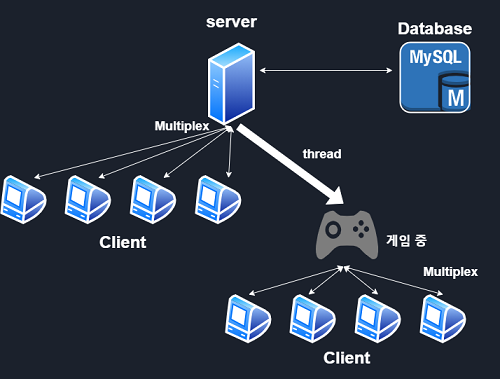

The diagram above was exported from draw.io. Its source (the exported page's mxGraphModel, read from the mxfile embedded in the PNG):
<mxGraphModel dx="780" dy="650" grid="1" gridSize="10" guides="1" tooltips="1" connect="1" arrows="1" fold="1" page="1" pageScale="1" pageWidth="827" pageHeight="1169" background="#1B212C" math="0" shadow="0">
  <root>
    <mxCell id="0" />
    <mxCell id="1" parent="0" />
    <mxCell id="KrHuBXoRpSth6Vf_zPqy-1" value="" style="aspect=fixed;perimeter=ellipsePerimeter;html=1;align=center;shadow=0;dashed=0;spacingTop=3;image;image=img/lib/active_directory/mac_client.svg;" parent="1" vertex="1">
      <mxGeometry x="70.5" y="310" width="66" height="70" as="geometry" />
    </mxCell>
    <mxCell id="KrHuBXoRpSth6Vf_zPqy-3" value="" style="aspect=fixed;perimeter=ellipsePerimeter;html=1;align=center;shadow=0;dashed=0;spacingTop=3;image;image=img/lib/active_directory/mac_client.svg;" parent="1" vertex="1">
      <mxGeometry x="255.5" y="310" width="66" height="70" as="geometry" />
    </mxCell>
    <mxCell id="KrHuBXoRpSth6Vf_zPqy-5" value="&lt;h1&gt;Client&lt;/h1&gt;" style="text;html=1;strokeColor=none;fillColor=none;align=center;verticalAlign=middle;whiteSpace=wrap;rounded=0;fontColor=#FFFFFF;" parent="1" vertex="1">
      <mxGeometry x="210" y="385" width="70" height="40" as="geometry" />
    </mxCell>
    <mxCell id="KrHuBXoRpSth6Vf_zPqy-11" value="&lt;h2&gt;Multiplex&lt;/h2&gt;" style="text;html=1;strokeColor=none;fillColor=none;align=center;verticalAlign=middle;whiteSpace=wrap;rounded=0;fontColor=#FFFFFF;" parent="1" vertex="1">
      <mxGeometry x="310" y="230" width="40" height="20" as="geometry" />
    </mxCell>
    <mxCell id="KrHuBXoRpSth6Vf_zPqy-12" value="" style="aspect=fixed;perimeter=ellipsePerimeter;html=1;align=center;shadow=0;dashed=0;spacingTop=3;image;image=img/lib/active_directory/mac_client.svg;" parent="1" vertex="1">
      <mxGeometry x="162.5" y="310" width="66" height="70" as="geometry" />
    </mxCell>
    <mxCell id="KrHuBXoRpSth6Vf_zPqy-13" value="" style="aspect=fixed;perimeter=ellipsePerimeter;html=1;align=center;shadow=0;dashed=0;spacingTop=3;image;image=img/lib/active_directory/mac_client.svg;" parent="1" vertex="1">
      <mxGeometry x="348.5" y="310" width="66" height="70" as="geometry" />
    </mxCell>
    <mxCell id="KrHuBXoRpSth6Vf_zPqy-15" value="" style="endArrow=classic;startArrow=classic;html=1;exitX=0.75;exitY=0;exitDx=0;exitDy=0;strokeColor=#FFFFFF;" parent="1" source="KrHuBXoRpSth6Vf_zPqy-3" edge="1">
      <mxGeometry width="50" height="50" relative="1" as="geometry">
        <mxPoint x="290" y="400" as="sourcePoint" />
        <mxPoint x="400" y="240" as="targetPoint" />
      </mxGeometry>
    </mxCell>
    <mxCell id="KrHuBXoRpSth6Vf_zPqy-16" value="" style="endArrow=classic;startArrow=classic;html=1;exitX=0.75;exitY=0;exitDx=0;exitDy=0;strokeColor=#FFFFFF;" parent="1" source="KrHuBXoRpSth6Vf_zPqy-1" edge="1">
      <mxGeometry width="50" height="50" relative="1" as="geometry">
        <mxPoint x="120" y="300" as="sourcePoint" />
        <mxPoint x="400" y="240" as="targetPoint" />
      </mxGeometry>
    </mxCell>
    <mxCell id="KrHuBXoRpSth6Vf_zPqy-17" value="" style="endArrow=classic;startArrow=classic;html=1;exitX=0.75;exitY=0;exitDx=0;exitDy=0;strokeColor=#FFFFFF;" parent="1" source="KrHuBXoRpSth6Vf_zPqy-12" edge="1">
      <mxGeometry width="50" height="50" relative="1" as="geometry">
        <mxPoint x="200" y="400" as="sourcePoint" />
        <mxPoint x="400" y="240" as="targetPoint" />
      </mxGeometry>
    </mxCell>
    <mxCell id="KrHuBXoRpSth6Vf_zPqy-18" value="" style="endArrow=classic;startArrow=classic;html=1;exitX=0.75;exitY=0;exitDx=0;exitDy=0;strokeColor=#FFFFFF;" parent="1" source="KrHuBXoRpSth6Vf_zPqy-13" edge="1">
      <mxGeometry width="50" height="50" relative="1" as="geometry">
        <mxPoint x="390" y="400" as="sourcePoint" />
        <mxPoint x="400" y="240" as="targetPoint" />
      </mxGeometry>
    </mxCell>
    <mxCell id="KrHuBXoRpSth6Vf_zPqy-20" value="&lt;h1&gt;server&lt;/h1&gt;" style="text;html=1;strokeColor=none;fillColor=none;align=center;verticalAlign=middle;whiteSpace=wrap;rounded=0;fontColor=#FFFFFF;" parent="1" vertex="1">
      <mxGeometry x="350" y="70" width="101" height="40" as="geometry" />
    </mxCell>
    <mxCell id="KrHuBXoRpSth6Vf_zPqy-21" value="" style="shadow=0;dashed=0;html=1;strokeColor=none;labelPosition=center;verticalLabelPosition=bottom;verticalAlign=top;align=center;shape=mxgraph.mscae.general.game_controller;fillColor=#7D7D7D;" parent="1" vertex="1">
      <mxGeometry x="520" y="360" width="90" height="70" as="geometry" />
    </mxCell>
    <mxCell id="KrHuBXoRpSth6Vf_zPqy-22" value="" style="shape=flexArrow;endArrow=classic;html=1;strokeColor=#FFFFFF;fillColor=#ffffff;" parent="1" edge="1">
      <mxGeometry width="50" height="50" relative="1" as="geometry">
        <mxPoint x="410" y="240" as="sourcePoint" />
        <mxPoint x="560" y="350" as="targetPoint" />
      </mxGeometry>
    </mxCell>
    <mxCell id="KrHuBXoRpSth6Vf_zPqy-23" value="&lt;h2&gt;thread&lt;/h2&gt;" style="text;html=1;align=center;verticalAlign=middle;whiteSpace=wrap;rounded=0;fontColor=#FFFFFF;" parent="1" vertex="1">
      <mxGeometry x="510" y="270" width="40" height="20" as="geometry" />
    </mxCell>
    <mxCell id="KrHuBXoRpSth6Vf_zPqy-24" value="" style="aspect=fixed;perimeter=ellipsePerimeter;html=1;align=center;shadow=0;dashed=0;spacingTop=3;image;image=img/lib/active_directory/mac_client.svg;" parent="1" vertex="1">
      <mxGeometry x="391.5" y="480" width="66" height="70" as="geometry" />
    </mxCell>
    <mxCell id="KrHuBXoRpSth6Vf_zPqy-25" value="" style="aspect=fixed;perimeter=ellipsePerimeter;html=1;align=center;shadow=0;dashed=0;spacingTop=3;image;image=img/lib/active_directory/mac_client.svg;" parent="1" vertex="1">
      <mxGeometry x="576.5" y="480" width="66" height="70" as="geometry" />
    </mxCell>
    <mxCell id="KrHuBXoRpSth6Vf_zPqy-26" value="" style="aspect=fixed;perimeter=ellipsePerimeter;html=1;align=center;shadow=0;dashed=0;spacingTop=3;image;image=img/lib/active_directory/mac_client.svg;" parent="1" vertex="1">
      <mxGeometry x="483.5" y="480" width="66" height="70" as="geometry" />
    </mxCell>
    <mxCell id="KrHuBXoRpSth6Vf_zPqy-27" value="" style="aspect=fixed;perimeter=ellipsePerimeter;html=1;align=center;shadow=0;dashed=0;spacingTop=3;image;image=img/lib/active_directory/mac_client.svg;" parent="1" vertex="1">
      <mxGeometry x="669.5" y="480" width="66" height="70" as="geometry" />
    </mxCell>
    <mxCell id="KrHuBXoRpSth6Vf_zPqy-28" value="" style="endArrow=classic;startArrow=classic;html=1;exitX=0.5;exitY=0;exitDx=0;exitDy=0;strokeColor=#FFFFFF;" parent="1" source="KrHuBXoRpSth6Vf_zPqy-24" edge="1">
      <mxGeometry width="50" height="50" relative="1" as="geometry">
        <mxPoint x="70" y="620" as="sourcePoint" />
        <mxPoint x="560" y="440" as="targetPoint" />
      </mxGeometry>
    </mxCell>
    <mxCell id="KrHuBXoRpSth6Vf_zPqy-29" value="" style="endArrow=classic;startArrow=classic;html=1;strokeColor=#FFFFFF;" parent="1" edge="1">
      <mxGeometry width="50" height="50" relative="1" as="geometry">
        <mxPoint x="510" y="480" as="sourcePoint" />
        <mxPoint x="560" y="440" as="targetPoint" />
      </mxGeometry>
    </mxCell>
    <mxCell id="KrHuBXoRpSth6Vf_zPqy-30" value="" style="endArrow=classic;startArrow=classic;html=1;exitX=0.5;exitY=0;exitDx=0;exitDy=0;strokeColor=#FFFFFF;" parent="1" source="KrHuBXoRpSth6Vf_zPqy-25" edge="1">
      <mxGeometry width="50" height="50" relative="1" as="geometry">
        <mxPoint x="445" y="500" as="sourcePoint" />
        <mxPoint x="560" y="440" as="targetPoint" />
      </mxGeometry>
    </mxCell>
    <mxCell id="KrHuBXoRpSth6Vf_zPqy-31" value="" style="endArrow=classic;startArrow=classic;html=1;exitX=0.5;exitY=0;exitDx=0;exitDy=0;strokeColor=#FFFFFF;" parent="1" source="KrHuBXoRpSth6Vf_zPqy-27" edge="1">
      <mxGeometry width="50" height="50" relative="1" as="geometry">
        <mxPoint x="455" y="510" as="sourcePoint" />
        <mxPoint x="560" y="440" as="targetPoint" />
      </mxGeometry>
    </mxCell>
    <mxCell id="KrHuBXoRpSth6Vf_zPqy-32" value="&lt;h2&gt;게임 중&lt;/h2&gt;" style="text;html=1;strokeColor=none;fillColor=none;align=center;verticalAlign=middle;whiteSpace=wrap;rounded=0;fontColor=#FFFFFF;" parent="1" vertex="1">
      <mxGeometry x="610" y="395" width="81" height="20" as="geometry" />
    </mxCell>
    <mxCell id="KrHuBXoRpSth6Vf_zPqy-33" value="&lt;h2&gt;Multiplex&lt;/h2&gt;" style="text;html=1;strokeColor=none;fillColor=none;align=center;verticalAlign=middle;whiteSpace=wrap;rounded=0;fontColor=#FFFFFF;" parent="1" vertex="1">
      <mxGeometry x="642.5" y="437.5" width="141" height="20" as="geometry" />
    </mxCell>
    <mxCell id="KrHuBXoRpSth6Vf_zPqy-35" value="&lt;h1&gt;Client&lt;/h1&gt;" style="text;html=1;strokeColor=none;fillColor=none;align=center;verticalAlign=middle;whiteSpace=wrap;rounded=0;fontColor=#FFFFFF;" parent="1" vertex="1">
      <mxGeometry x="530" y="550" width="70" height="40" as="geometry" />
    </mxCell>
    <mxCell id="KrHuBXoRpSth6Vf_zPqy-36" value="" style="outlineConnect=0;dashed=0;verticalLabelPosition=bottom;verticalAlign=top;align=center;html=1;shape=mxgraph.aws3.mysql_db_instance;fillColor=#2E73B8;gradientColor=none;strokeColor=#000000;strokeWidth=2;shadow=0;" parent="1" vertex="1">
      <mxGeometry x="640.5" y="120" width="101" height="100" as="geometry" />
    </mxCell>
    <mxCell id="KrHuBXoRpSth6Vf_zPqy-37" value="" style="endArrow=classic;startArrow=classic;html=1;strokeColor=#FFFFFF;" parent="1" edge="1">
      <mxGeometry width="50" height="50" relative="1" as="geometry">
        <mxPoint x="440" y="160" as="sourcePoint" />
        <mxPoint x="630" y="160" as="targetPoint" />
      </mxGeometry>
    </mxCell>
    <mxCell id="KrHuBXoRpSth6Vf_zPqy-38" value="&lt;h1&gt;Database&lt;/h1&gt;" style="text;html=1;strokeColor=none;fillColor=none;align=center;verticalAlign=middle;whiteSpace=wrap;rounded=0;fontColor=#FFFFFF;" parent="1" vertex="1">
      <mxGeometry x="633" y="80" width="116" height="40" as="geometry" />
    </mxCell>
    <mxCell id="ZblWAHY3Aheoz2ZknLj4-6" value="" style="rounded=1;whiteSpace=wrap;html=1;shadow=0;strokeColor=#ffffff;strokeWidth=2;fillColor=none;gradientColor=none;fontColor=#FFFFFF;" parent="1" vertex="1">
      <mxGeometry x="641" y="120" width="99" height="100" as="geometry" />
    </mxCell>
    <mxCell id="ec9glidglcxYFoKioKgk-1" value="" style="aspect=fixed;perimeter=ellipsePerimeter;html=1;align=center;shadow=0;dashed=0;spacingTop=3;image;image=img/lib/active_directory/generic_server.svg;" vertex="1" parent="1">
      <mxGeometry x="366.9" y="120" width="67.2" height="120" as="geometry" />
    </mxCell>
  </root>
</mxGraphModel>